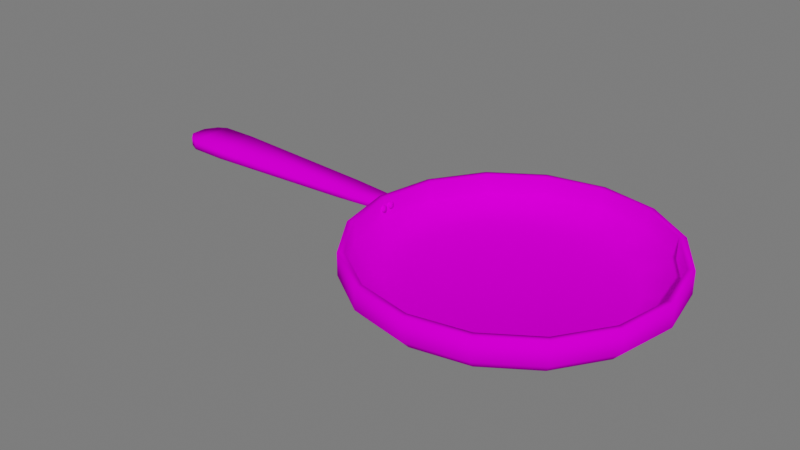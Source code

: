 # Source: Acao_fritar_panela_.blend  (saved by Blender 3.4.6; exported with 4.5.12 LTS)
import bpy
from mathutils import Matrix  # noqa: F401  (used for matrix-valued properties, if any)

bpy.ops.wm.read_factory_settings(use_empty=True)
scene = bpy.context.scene
scene.name = 'Scene'

# ---- collections
col_collection = bpy.data.collections.new('Collection'); scene.collection.children.link(col_collection)

# ---- images (referenced by path relative to the original .blend; pixels are not part of the script)
import os
ASSET_DIR = os.environ.get("B2B_ASSET_DIR", "")  # directory of the original .blend (textures are referenced by path, not embedded)
HERE = os.path.dirname(os.path.abspath(__file__))  # packed textures are extracted next to this script under _unpacked/

def load_image(name, relpath, width, height, colorspace="sRGB"):
    """Load a texture the original file referenced (path relative to the .blend, or extracted next to this script)."""
    p = next((c for c in (os.path.join(HERE, relpath), os.path.join(ASSET_DIR, relpath)) if relpath and os.path.exists(c)), "")
    if p:
        img = bpy.data.images.load(p, check_existing=True)
        img.name = name
    else:  # same state as the original file: an image datablock whose file is absent (Cycles renders it pink)
        img = bpy.data.images.new(name, width, height)
        img.source = "FILE"
        img.filepath = "//" + (relpath or name)
    img.colorspace_settings.name = colorspace
    return img
img_atlas_texturas_png = load_image('Atlas_texturas.png', 'Atlas_texturas.png', 1024, 1024, 'sRGB')

# ---- materials (node trees are filled in below, after node groups)
mat_atlas = bpy.data.materials.new('Atlas')
mat_atlas.use_transparent_shadow = False

# ---- material node trees
mat_atlas.use_nodes = True; mat_atlas.node_tree.nodes.clear()
_N = mat_atlas.node_tree.nodes; _L = mat_atlas.node_tree.links
n0 = _N.new('ShaderNodeOutputMaterial'); n0.name = 'Material Output'; n0.location = (300, 300)
n1 = _N.new('ShaderNodeBsdfPrincipled'); n1.name = 'Principled BSDF'; n1.location = (10, 300)
n1.distribution = 'GGX'
n1.subsurface_method = 'RANDOM_WALK_SKIN'
n1.inputs[3].default_value = 1.45
n1.inputs[13].default_value = 0.0
n1.inputs[27].default_value = (0.0, 0.0, 0.0, 1.0)
n1.inputs[28].default_value = 1.0
n2 = _N.new('ShaderNodeTexImage'); n2.name = 'Image Texture'; n2.location = (-449, 225)
n2.image = img_atlas_texturas_png
_L.new(n1.outputs[0], n0.inputs[0])
_L.new(n2.outputs[0], n1.inputs[0])
n0.is_active_output = True

# ---- world
world_world = bpy.data.worlds.new('World'); scene.world = world_world
world_world.use_nodes = True; world_world.node_tree.nodes.clear()
_N = world_world.node_tree.nodes; _L = world_world.node_tree.links
n0 = _N.new('ShaderNodeOutputWorld'); n0.name = 'World Output'; n0.location = (300, 300)
n1 = _N.new('ShaderNodeBackground'); n1.name = 'Background'; n1.location = (10, 300)
n1.inputs[0].default_value = (0.05088, 0.05088, 0.05088, 1.0)
n1.inputs[1].default_value = 3.4
_L.new(n1.outputs[0], n0.inputs[0])
n0.is_active_output = True
world_world.color = (0.05088, 0.05088, 0.05088)
world_world.use_sun_shadow = False
world_world.sun_shadow_jitter_overblur = 0.0

# ---- meshes
me_cylinder = bpy.data.meshes.new('Cylinder')
me_cylinder.from_pydata([(0.0, 1.0, 0.06508), (0.0, 1.0, 0.211), (0.3827, 0.9239, 0.06508), (0.3827, 0.9239, 0.211), (0.7071, 0.7071, 0.06508), (0.7071, 0.7071, 0.211), (0.9239, 0.3827, 0.06508), (0.9239, 0.3827, 0.211), (1.0, 0.0, 0.06508), (1.0, 0.0, 0.211), (0.9239, -0.3827, 0.06508), (0.9239, -0.3827, 0.211), (0.7071, -0.7071, 0.06508), (0.7071, -0.7071, 0.211), (0.3827, -0.9239, 0.06508), (0.3827, -0.9239, 0.211), (0.0, -1.0, 0.06508), (0.0, -1.0, 0.211), (-0.3827, -0.9239, 0.06508), (-0.3827, -0.9239, 0.211), (-0.7071, -0.7071, 0.06508), (-0.7071, -0.7071, 0.211), (-0.9239, -0.3827, 0.06508), (-0.9239, -0.3827, 0.211), (-1.0, 0.0, 0.06508), (-1.0, 0.0, 0.211), (-0.9239, 0.3827, 0.06508), (-0.9239, 0.3827, 0.211), (-0.7071, 0.7071, 0.06508), (-0.7071, 0.7071, 0.211), (-0.3827, 0.9239, 0.06508), (-0.3827, 0.9239, 0.211), (-1.259e-07, 0.9338, -0.003942), (0.3574, 0.8627, -0.003942), (0.6603, 0.6603, -0.003942), (0.8627, 0.3574, -0.003942), (0.9338, -6.313e-08, -0.003942), (0.8627, -0.3574, -0.003942), (0.6603, -0.6603, -0.003942), (0.3574, -0.8627, -0.003942), (-1.259e-07, -0.9338, -0.003942), (-0.3574, -0.8627, -0.003942), (-0.6603, -0.6603, -0.003942), (-0.8627, -0.3574, -0.003942), (-0.9338, -6.313e-08, -0.003942), (-0.8627, 0.3574, -0.003942), (-0.6603, 0.6603, -0.003942), (-0.3574, 0.8627, -0.003942), (-1.048e-07, 0.7767, -0.05172), (0.2972, 0.7175, -0.05172), (0.5492, 0.5492, -0.05172), (0.7175, 0.2972, -0.05172), (0.7767, -2.13e-07, -0.05172), (0.7175, -0.2972, -0.05172), (0.5492, -0.5492, -0.05172), (0.2972, -0.7175, -0.05172), (-1.048e-07, -0.7767, -0.05172), (-0.2972, -0.7175, -0.05172), (-0.5492, -0.5492, -0.05172), (-0.7175, -0.2972, -0.05172), (-0.7767, -2.13e-07, -0.05172), (-0.7175, 0.2972, -0.05172), (-0.5492, 0.5492, -0.05172), (-0.2972, 0.7175, -0.05172), (-6.764e-08, 0.5011, -0.08889), (0.1917, 0.4629, -0.08889), (0.3543, 0.3543, -0.08889), (0.4629, 0.1917, -0.08889), (0.5011, -4.758e-07, -0.08889), (0.4629, -0.1917, -0.08889), (0.3543, -0.3543, -0.08889), (0.1917, -0.4629, -0.08889), (-6.764e-08, -0.5011, -0.08889), (-0.1917, -0.4629, -0.08889), (-0.3543, -0.3543, -0.08889), (-0.4629, -0.1917, -0.08889), (-0.5011, -4.758e-07, -0.08889), (-0.4629, 0.1917, -0.08889), (-0.3543, 0.3543, -0.08889), (-0.1917, 0.4629, -0.08889), (0.3647, 0.8805, 0.211), (-8.953e-08, 0.9531, 0.211), (0.6739, 0.6739, 0.211), (0.8805, 0.3647, 0.211), (0.9531, -4.477e-08, 0.211), (0.8805, -0.3647, 0.211), (0.6739, -0.6739, 0.211), (0.3647, -0.8805, 0.211), (-8.953e-08, -0.9531, 0.211), (-0.3647, -0.8805, 0.211), (-0.6739, -0.6739, 0.211), (-0.8805, -0.3647, 0.211), (-0.9531, -4.477e-08, 0.211), (-0.8805, 0.3647, 0.211), (-0.6739, 0.6739, 0.211), (-0.3647, 0.8805, 0.211), (0.3647, 0.8805, 0.06817), (-9.03e-08, 0.9531, 0.06817), (0.6739, 0.6739, 0.06817), (0.8805, 0.3647, 0.06817), (0.9531, -4.477e-08, 0.06817), (0.8805, -0.3647, 0.06817), (0.6739, -0.6739, 0.06817), (0.3647, -0.8805, 0.06817), (-9.03e-08, -0.9531, 0.06817), (-0.3647, -0.8805, 0.06817), (-0.6739, -0.6739, 0.06817), (-0.8805, -0.3647, 0.06817), (-0.9531, -4.477e-08, 0.06817), (-0.8805, 0.3647, 0.06817), (-0.6739, 0.6739, 0.06817), (-0.3647, 0.8805, 0.06817), (0.2822, 0.6812, -0.005563), (3.62e-07, 0.7373, -0.005563), (0.5214, 0.5214, -0.005563), (0.6812, 0.2822, -0.005563), (0.7373, 1.813e-07, -0.005563), (0.6812, -0.2822, -0.005563), (0.5214, -0.5214, -0.005563), (0.2822, -0.6812, -0.005563), (3.62e-07, -0.7373, -0.005563), (-0.2822, -0.6812, -0.005563), (-0.5214, -0.5214, -0.005563), (-0.6812, -0.2822, -0.005563), (-0.7373, 1.813e-07, -0.005563), (-0.6812, 0.2822, -0.005563), (-0.5214, 0.5214, -0.005563), (-0.2822, 0.6812, -0.005563), (-1.262, -0.09664, 0.155), (-0.9669, -0.07484, 0.1309), (-1.262, 0.09664, 0.155), (-0.9669, 0.07484, 0.1309), (-2.294, -0.1486, 0.146), (-2.294, 0.1486, 0.146), (-2.541, -0.1486, 0.1478), (-2.541, 0.1486, 0.1478), (-2.674, -0.05233, 0.1599), (-2.674, 0.05233, 0.1599), (-2.607, -0.1188, 0.1511), (-2.607, 0.1188, 0.1511), (-1.262, 0.09664, 0.2055), (-1.262, -0.09664, 0.2055), (-0.9669, -0.07484, 0.2005), (-0.9669, 0.07484, 0.2005), (-2.294, 0.1486, 0.2144), (-2.294, -0.1486, 0.2144), (-2.541, 0.1486, 0.2127), (-2.541, -0.1486, 0.2127), (-2.674, 0.05233, 0.2005), (-2.674, -0.05233, 0.2005), (-2.607, -0.1188, 0.2094), (-2.607, 0.1188, 0.2094), (-1.029, -0.07946, 0.1589), (-1.029, 0.07946, 0.1589), (-1.029, -0.07946, 0.2016), (-1.029, 0.07946, 0.2016), (-1.011, -0.0781, 0.1302), (-1.011, -0.0781, 0.2013), (-1.011, 0.0781, 0.1302), (-1.011, 0.0781, 0.2013), (-0.9726, 0.05635, 0.1553), (-0.9311, 0.05635, 0.1553), (-0.9726, 0.05028, 0.1406), (-0.9311, 0.05028, 0.1406), (-0.9726, 0.0356, 0.1345), (-0.9311, 0.0356, 0.1345), (-0.9726, 0.02093, 0.1406), (-0.9311, 0.02093, 0.1406), (-0.9726, 0.01485, 0.1553), (-0.9311, 0.01485, 0.1553), (-0.9726, 0.02093, 0.17), (-0.9311, 0.02093, 0.17), (-0.9726, 0.0356, 0.176), (-0.9311, 0.0356, 0.176), (-0.9726, 0.05028, 0.17), (-0.9311, 0.05028, 0.17), (-0.9726, -0.0101, 0.1553), (-0.9311, -0.0101, 0.1553), (-0.9726, -0.01618, 0.1406), (-0.9311, -0.01618, 0.1406), (-0.9726, -0.03085, 0.1345), (-0.9311, -0.03085, 0.1345), (-0.9726, -0.04552, 0.1406), (-0.9311, -0.04552, 0.1406), (-0.9726, -0.0516, 0.1553), (-0.9311, -0.0516, 0.1553), (-0.9726, -0.04552, 0.17), (-0.9311, -0.04552, 0.17), (-0.9726, -0.03085, 0.176), (-0.9311, -0.03085, 0.176), (-0.9726, -0.01618, 0.17), (-0.9311, -0.01618, 0.17)], [], [(0, 1, 3, 2), (2, 3, 5, 4), (4, 5, 7, 6), (6, 7, 9, 8), (8, 9, 11, 10), (10, 11, 13, 12), (12, 13, 15, 14), (14, 15, 17, 16), (16, 17, 19, 18), (18, 19, 21, 20), (20, 21, 23, 22), (22, 23, 25, 24), (24, 25, 27, 26), (26, 27, 29, 28), (29, 27, 93, 94), (28, 29, 31, 30), (30, 31, 1, 0), (2, 4, 34, 33), (40, 41, 57, 56), (12, 14, 39, 38), (22, 24, 44, 43), (8, 10, 37, 36), (18, 20, 42, 41), (28, 30, 47, 46), (4, 6, 35, 34), (14, 16, 40, 39), (0, 2, 33, 32), (24, 26, 45, 44), (10, 12, 38, 37), (20, 22, 43, 42), (30, 0, 32, 47), (6, 8, 36, 35), (16, 18, 41, 40), (26, 28, 46, 45), (61, 62, 78, 77), (33, 34, 50, 49), (41, 42, 58, 57), (34, 35, 51, 50), (42, 43, 59, 58), (35, 36, 52, 51), (43, 44, 60, 59), (36, 37, 53, 52), (44, 45, 61, 60), (37, 38, 54, 53), (45, 46, 62, 61), (38, 39, 55, 54), (46, 47, 63, 62), (39, 40, 56, 55), (32, 33, 49, 48), (47, 32, 48, 63), (64, 65, 66, 67, 68, 69, 70, 71, 72, 73, 74, 75, 76, 77, 78, 79), (54, 55, 71, 70), (62, 63, 79, 78), (55, 56, 72, 71), (48, 49, 65, 64), (63, 48, 64, 79), (56, 57, 73, 72), (49, 50, 66, 65), (57, 58, 74, 73), (50, 51, 67, 66), (58, 59, 75, 74), (51, 52, 68, 67), (59, 60, 76, 75), (52, 53, 69, 68), (60, 61, 77, 76), (53, 54, 70, 69), (89, 88, 104, 105), (5, 3, 80, 82), (15, 13, 86, 87), (25, 23, 91, 92), (11, 9, 84, 85), (21, 19, 89, 90), (31, 29, 94, 95), (7, 5, 82, 83), (17, 15, 87, 88), (3, 1, 81, 80), (27, 25, 92, 93), (13, 11, 85, 86), (23, 21, 90, 91), (1, 31, 95, 81), (9, 7, 83, 84), (19, 17, 88, 89), (110, 109, 125, 126), (82, 80, 96, 98), (90, 89, 105, 106), (83, 82, 98, 99), (91, 90, 106, 107), (84, 83, 99, 100), (92, 91, 107, 108), (85, 84, 100, 101), (93, 92, 108, 109), (86, 85, 101, 102), (94, 93, 109, 110), (87, 86, 102, 103), (95, 94, 110, 111), (88, 87, 103, 104), (80, 81, 97, 96), (81, 95, 111, 97), (112, 113, 127, 126, 125, 124, 123, 122, 121, 120, 119, 118, 117, 116, 115, 114), (103, 102, 118, 119), (111, 110, 126, 127), (104, 103, 119, 120), (96, 97, 113, 112), (97, 111, 127, 113), (105, 104, 120, 121), (98, 96, 112, 114), (106, 105, 121, 122), (99, 98, 114, 115), (107, 106, 122, 123), (100, 99, 115, 116), (108, 107, 123, 124), (101, 100, 116, 117), (109, 108, 124, 125), (102, 101, 117, 118), (156, 158, 131, 129), (128, 132, 133, 130), (132, 134, 135, 133), (138, 136, 137, 139), (134, 138, 139, 135), (157, 142, 143, 159), (141, 140, 144, 145), (145, 144, 146, 147), (150, 151, 148, 149), (147, 146, 151, 150), (137, 136, 149, 148), (135, 139, 151, 146), (138, 134, 147, 150), (156, 129, 142, 157), (134, 132, 145, 147), (132, 128, 141, 145), (139, 137, 148, 151), (129, 131, 143, 142), (133, 135, 146, 144), (130, 133, 144, 140), (136, 138, 150, 149), (153, 130, 140, 155), (158, 153, 155, 159), (128, 152, 154, 141), (141, 154, 155, 140), (128, 130, 153, 152), (131, 158, 159, 143), (152, 156, 157, 154), (154, 157, 159, 155), (152, 153, 158, 156), (160, 161, 163, 162), (162, 163, 165, 164), (164, 165, 167, 166), (166, 167, 169, 168), (168, 169, 171, 170), (170, 171, 173, 172), (163, 161, 175, 173, 171, 169, 167, 165), (172, 173, 175, 174), (174, 175, 161, 160), (160, 162, 164, 166, 168, 170, 172, 174), (176, 177, 179, 178), (178, 179, 181, 180), (180, 181, 183, 182), (182, 183, 185, 184), (184, 185, 187, 186), (186, 187, 189, 188), (179, 177, 191, 189, 187, 185, 183, 181), (188, 189, 191, 190), (190, 191, 177, 176), (176, 178, 180, 182, 184, 186, 188, 190)])
me_cylinder.polygons.foreach_set('use_smooth', [True] * 164)
_uv = me_cylinder.uv_layers.new(name='UVMap')
_uv.uv.foreach_set('vector', [0.1816, 0.8282, 0.1816, 0.8282, 0.1897, 0.8266, 0.1897, 0.8266, 0.1897, 0.8266, 0.1897, 0.8266, 0.1965, 0.822, 0.1965, 0.822, 0.1965, 0.822, 0.1965, 0.822, 0.2011, 0.8152, 0.2011, 0.8152, 0.2011, 0.8152, 0.2011, 0.8152, 0.2027, 0.8072, 0.2027, 0.8072, 0.2027, 0.8072, 0.2027, 0.8072, 0.2011, 0.7991, 0.2011, 0.7991, 0.2011, 0.7991, 0.2011, 0.7991, 0.1965, 0.7923, 0.1965, 0.7923, 0.1965, 0.7923, 0.1965, 0.7923, 0.1897, 0.7877, 0.1897, 0.7877, 0.1897, 0.7877, 0.1897, 0.7877, 0.1816, 0.7861, 0.1816, 0.7861, 0.1816, 0.7861, 0.1816, 0.7861, 0.1736, 0.7877, 0.1736, 0.7877, 0.1736, 0.7877, 0.1736, 0.7877, 0.1667, 0.7923, 0.1667, 0.7923, 0.1667, 0.7923, 0.1667, 0.7923, 0.1622, 0.7991, 0.1622, 0.7991, 0.1622, 0.7991, 0.1622, 0.7991, 0.1606, 0.8072, 0.1606, 0.8072, 0.1606, 0.8072, 0.1606, 0.8072, 0.1622, 0.8152, 0.1622, 0.8152, 0.1622, 0.8152, 0.1622, 0.8152, 0.1667, 0.822, 0.1667, 0.822, 0.7245, 0.03904, 0.7245, 0.03904, 0.7245, 0.03904, 0.7245, 0.03904, 0.1667, 0.822, 0.1667, 0.822, 0.1736, 0.8266, 0.1736, 0.8266, 0.1736, 0.8266, 0.1736, 0.8266, 0.1816, 0.8282, 0.1816, 0.8282, 0.1897, 0.8266, 0.1965, 0.822, 0.1955, 0.821, 0.1891, 0.8253, 0.1816, 0.7875, 0.1741, 0.789, 0.1754, 0.7921, 0.1816, 0.7908, 0.1965, 0.7923, 0.1897, 0.7877, 0.1891, 0.789, 0.1955, 0.7933, 0.1622, 0.7991, 0.1606, 0.8072, 0.162, 0.8072, 0.1635, 0.7996, 0.2027, 0.8072, 0.2011, 0.7991, 0.1998, 0.7996, 0.2013, 0.8072, 0.1736, 0.7877, 0.1667, 0.7923, 0.1677, 0.7933, 0.1741, 0.789, 0.1667, 0.822, 0.1736, 0.8266, 0.1741, 0.8253, 0.1677, 0.821, 0.1965, 0.822, 0.2011, 0.8152, 0.1998, 0.8147, 0.1955, 0.821, 0.1897, 0.7877, 0.1816, 0.7861, 0.1816, 0.7875, 0.1891, 0.789, 0.1816, 0.8282, 0.1897, 0.8266, 0.1891, 0.8253, 0.1816, 0.8268, 0.1606, 0.8072, 0.1622, 0.8152, 0.1635, 0.8147, 0.162, 0.8072, 0.2011, 0.7991, 0.1965, 0.7923, 0.1955, 0.7933, 0.1998, 0.7996, 0.1667, 0.7923, 0.1622, 0.7991, 0.1635, 0.7996, 0.1677, 0.7933, 0.1736, 0.8266, 0.1816, 0.8282, 0.1816, 0.8268, 0.1741, 0.8253, 0.2011, 0.8152, 0.2027, 0.8072, 0.2013, 0.8072, 0.1998, 0.8147, 0.1816, 0.7861, 0.1736, 0.7877, 0.1741, 0.789, 0.1816, 0.7875, 0.1622, 0.8152, 0.1667, 0.822, 0.1677, 0.821, 0.1635, 0.8147, 0.1665, 0.8134, 0.1701, 0.8187, 0.1742, 0.8146, 0.1719, 0.8112, 0.1891, 0.8253, 0.1955, 0.821, 0.1932, 0.8187, 0.1879, 0.8222, 0.1741, 0.789, 0.1677, 0.7933, 0.1701, 0.7956, 0.1754, 0.7921, 0.1955, 0.821, 0.1998, 0.8147, 0.1967, 0.8134, 0.1932, 0.8187, 0.1677, 0.7933, 0.1635, 0.7996, 0.1665, 0.8009, 0.1701, 0.7956, 0.1998, 0.8147, 0.2013, 0.8072, 0.198, 0.8072, 0.1967, 0.8134, 0.1635, 0.7996, 0.162, 0.8072, 0.1653, 0.8072, 0.1665, 0.8009, 0.2013, 0.8072, 0.1998, 0.7996, 0.1967, 0.8009, 0.198, 0.8072, 0.162, 0.8072, 0.1635, 0.8147, 0.1665, 0.8134, 0.1653, 0.8072, 0.1998, 0.7996, 0.1955, 0.7933, 0.1932, 0.7956, 0.1967, 0.8009, 0.1635, 0.8147, 0.1677, 0.821, 0.1701, 0.8187, 0.1665, 0.8134, 0.1955, 0.7933, 0.1891, 0.789, 0.1879, 0.7921, 0.1932, 0.7956, 0.1677, 0.821, 0.1741, 0.8253, 0.1754, 0.8222, 0.1701, 0.8187, 0.1891, 0.789, 0.1816, 0.7875, 0.1816, 0.7908, 0.1879, 0.7921, 0.1816, 0.8268, 0.1891, 0.8253, 0.1879, 0.8222, 0.1816, 0.8235, 0.1741, 0.8253, 0.1816, 0.8268, 0.1816, 0.8235, 0.1754, 0.8222, 0.1816, 0.8177, 0.1857, 0.8169, 0.1891, 0.8146, 0.1914, 0.8112, 0.1922, 0.8072, 0.1914, 0.8031, 0.1891, 0.7997, 0.1857, 0.7974, 0.1816, 0.7966, 0.1776, 0.7974, 0.1742, 0.7997, 0.1719, 0.8031, 0.1711, 0.8072, 0.1719, 0.8112, 0.1742, 0.8146, 0.1776, 0.8169, 0.1932, 0.7956, 0.1879, 0.7921, 0.1857, 0.7974, 0.1891, 0.7997, 0.1701, 0.8187, 0.1754, 0.8222, 0.1776, 0.8169, 0.1742, 0.8146, 0.1879, 0.7921, 0.1816, 0.7908, 0.1816, 0.7966, 0.1857, 0.7974, 0.1816, 0.8235, 0.1879, 0.8222, 0.1857, 0.8169, 0.1816, 0.8177, 0.1754, 0.8222, 0.1816, 0.8235, 0.1816, 0.8177, 0.1776, 0.8169, 0.1816, 0.7908, 0.1754, 0.7921, 0.1776, 0.7974, 0.1816, 0.7966, 0.1879, 0.8222, 0.1932, 0.8187, 0.1891, 0.8146, 0.1857, 0.8169, 0.1754, 0.7921, 0.1701, 0.7956, 0.1742, 0.7997, 0.1776, 0.7974, 0.1932, 0.8187, 0.1967, 0.8134, 0.1914, 0.8112, 0.1891, 0.8146, 0.1701, 0.7956, 0.1665, 0.8009, 0.1719, 0.8031, 0.1742, 0.7997, 0.1967, 0.8134, 0.198, 0.8072, 0.1922, 0.8072, 0.1914, 0.8112, 0.1665, 0.8009, 0.1653, 0.8072, 0.1711, 0.8072, 0.1719, 0.8031, 0.198, 0.8072, 0.1967, 0.8009, 0.1914, 0.8031, 0.1922, 0.8072, 0.1653, 0.8072, 0.1665, 0.8134, 0.1719, 0.8112, 0.1711, 0.8072, 0.1967, 0.8009, 0.1932, 0.7956, 0.1891, 0.7997, 0.1914, 0.8031, 0.1739, 0.7886, 0.1816, 0.7871, 0.1816, 0.7871, 0.1739, 0.7886, 0.7245, 0.03904, 0.7245, 0.03904, 0.7245, 0.03904, 0.7245, 0.03904, 0.7245, 0.03904, 0.7245, 0.03904, 0.7245, 0.03904, 0.7245, 0.03904, 0.7245, 0.03904, 0.7245, 0.03904, 0.7245, 0.03904, 0.7245, 0.03904, 0.7245, 0.03904, 0.7245, 0.03904, 0.7245, 0.03904, 0.7245, 0.03904, 0.7245, 0.03904, 0.7245, 0.03904, 0.7245, 0.03904, 0.7245, 0.03904, 0.7245, 0.03904, 0.7245, 0.03904, 0.7245, 0.03904, 0.7245, 0.03904, 0.7245, 0.03904, 0.7245, 0.03904, 0.7245, 0.03904, 0.7245, 0.03904, 0.7245, 0.03904, 0.7245, 0.03904, 0.7245, 0.03904, 0.7245, 0.03904, 0.7245, 0.03904, 0.7245, 0.03904, 0.7245, 0.03904, 0.7245, 0.03904, 0.7245, 0.03904, 0.7245, 0.03904, 0.7245, 0.03904, 0.7245, 0.03904, 0.7245, 0.03904, 0.7245, 0.03904, 0.7245, 0.03904, 0.7245, 0.03904, 0.7245, 0.03904, 0.7245, 0.03904, 0.7245, 0.03904, 0.7245, 0.03904, 0.7245, 0.03904, 0.7245, 0.03904, 0.7245, 0.03904, 0.7245, 0.03904, 0.7245, 0.03904, 0.7245, 0.03904, 0.7245, 0.03904, 0.7245, 0.03904, 0.7245, 0.03904, 0.7245, 0.03904, 0.7245, 0.03904, 0.7245, 0.03904, 0.1674, 0.8213, 0.1631, 0.8148, 0.1673, 0.8131, 0.1707, 0.8181, 0.1958, 0.8213, 0.1893, 0.8257, 0.1893, 0.8257, 0.1958, 0.8213, 0.1674, 0.793, 0.1739, 0.7886, 0.1739, 0.7886, 0.1674, 0.793, 0.2001, 0.8148, 0.1958, 0.8213, 0.1958, 0.8213, 0.2001, 0.8148, 0.1631, 0.7995, 0.1674, 0.793, 0.1674, 0.793, 0.1631, 0.7995, 0.2017, 0.8072, 0.2001, 0.8148, 0.2001, 0.8148, 0.2017, 0.8072, 0.1616, 0.8072, 0.1631, 0.7995, 0.1631, 0.7995, 0.1616, 0.8072, 0.2001, 0.7995, 0.2017, 0.8072, 0.2017, 0.8072, 0.2001, 0.7995, 0.1631, 0.8148, 0.1616, 0.8072, 0.1616, 0.8072, 0.1631, 0.8148, 0.1958, 0.793, 0.2001, 0.7995, 0.2001, 0.7995, 0.1958, 0.793, 0.1674, 0.8213, 0.1631, 0.8148, 0.1631, 0.8148, 0.1674, 0.8213, 0.1893, 0.7886, 0.1958, 0.793, 0.1958, 0.793, 0.1893, 0.7886, 0.1739, 0.8257, 0.1674, 0.8213, 0.1674, 0.8213, 0.1739, 0.8257, 0.1816, 0.7871, 0.1893, 0.7886, 0.1893, 0.7886, 0.1816, 0.7871, 0.1893, 0.8257, 0.1816, 0.8272, 0.1816, 0.8272, 0.1893, 0.8257, 0.1816, 0.8272, 0.1739, 0.8257, 0.1739, 0.8257, 0.1816, 0.8272, 0.1876, 0.8215, 0.1816, 0.8227, 0.1757, 0.8215, 0.1707, 0.8181, 0.1673, 0.8131, 0.1661, 0.8072, 0.1673, 0.8012, 0.1707, 0.7962, 0.1757, 0.7928, 0.1816, 0.7916, 0.1876, 0.7928, 0.1926, 0.7962, 0.196, 0.8012, 0.1971, 0.8072, 0.196, 0.8131, 0.1926, 0.8181, 0.1893, 0.7886, 0.1958, 0.793, 0.1926, 0.7962, 0.1876, 0.7928, 0.1739, 0.8257, 0.1674, 0.8213, 0.1707, 0.8181, 0.1757, 0.8215, 0.1816, 0.7871, 0.1893, 0.7886, 0.1876, 0.7928, 0.1816, 0.7916, 0.1893, 0.8257, 0.1816, 0.8272, 0.1816, 0.8227, 0.1876, 0.8215, 0.1816, 0.8272, 0.1739, 0.8257, 0.1757, 0.8215, 0.1816, 0.8227, 0.1739, 0.7886, 0.1816, 0.7871, 0.1816, 0.7916, 0.1757, 0.7928, 0.1958, 0.8213, 0.1893, 0.8257, 0.1876, 0.8215, 0.1926, 0.8181, 0.1674, 0.793, 0.1739, 0.7886, 0.1757, 0.7928, 0.1707, 0.7962, 0.2001, 0.8148, 0.1958, 0.8213, 0.1926, 0.8181, 0.196, 0.8131, 0.1631, 0.7995, 0.1674, 0.793, 0.1707, 0.7962, 0.1673, 0.8012, 0.2017, 0.8072, 0.2001, 0.8148, 0.196, 0.8131, 0.1971, 0.8072, 0.1616, 0.8072, 0.1631, 0.7995, 0.1673, 0.8012, 0.1661, 0.8072, 0.2001, 0.7995, 0.2017, 0.8072, 0.1971, 0.8072, 0.196, 0.8012, 0.1631, 0.8148, 0.1616, 0.8072, 0.1661, 0.8072, 0.1673, 0.8131, 0.1958, 0.793, 0.2001, 0.7995, 0.196, 0.8012, 0.1926, 0.7962, 0.3698, 0.6218, 0.3825, 0.6218, 0.3822, 0.6202, 0.37, 0.6202, 0.3683, 0.6311, 0.364, 0.6696, 0.3882, 0.6696, 0.384, 0.6311, 0.364, 0.6696, 0.364, 0.6788, 0.3882, 0.6788, 0.3882, 0.6696, 0.3665, 0.6813, 0.3719, 0.6838, 0.3804, 0.6838, 0.3858, 0.6813, 0.364, 0.6788, 0.3665, 0.6813, 0.3858, 0.6813, 0.3882, 0.6788, 0.3698, 0.6218, 0.37, 0.6202, 0.3822, 0.6202, 0.3825, 0.6218, 0.3683, 0.6311, 0.384, 0.6311, 0.3882, 0.6696, 0.364, 0.6696, 0.364, 0.6696, 0.3882, 0.6696, 0.3882, 0.6788, 0.364, 0.6788, 0.3665, 0.6813, 0.3858, 0.6813, 0.3804, 0.6838, 0.3719, 0.6838, 0.364, 0.6788, 0.3882, 0.6788, 0.3858, 0.6813, 0.3665, 0.6813, 0.3782, 0.6769, 0.374, 0.6769, 0.3719, 0.6838, 0.3804, 0.6838, 0.3821, 0.673, 0.3809, 0.675, 0.3858, 0.6813, 0.3882, 0.6788, 0.3713, 0.675, 0.3701, 0.673, 0.364, 0.6788, 0.3665, 0.6813, 0.373, 0.6283, 0.3731, 0.627, 0.37, 0.6202, 0.3698, 0.6218, 0.3701, 0.673, 0.3701, 0.6658, 0.364, 0.6696, 0.364, 0.6788, 0.3701, 0.6658, 0.3722, 0.6356, 0.3683, 0.6311, 0.364, 0.6696, 0.3809, 0.675, 0.3782, 0.6769, 0.3804, 0.6838, 0.3858, 0.6813, 0.3731, 0.627, 0.3792, 0.627, 0.3822, 0.6202, 0.37, 0.6202, 0.3821, 0.6658, 0.3821, 0.673, 0.3882, 0.6788, 0.3882, 0.6696, 0.38, 0.6356, 0.3821, 0.6658, 0.3882, 0.6696, 0.384, 0.6311, 0.374, 0.6769, 0.3713, 0.675, 0.3665, 0.6813, 0.3719, 0.6838, 0.3793, 0.6288, 0.38, 0.6356, 0.384, 0.6311, 0.3826, 0.6225, 0.3793, 0.6283, 0.3793, 0.6288, 0.3826, 0.6225, 0.3825, 0.6218, 0.3722, 0.6356, 0.3729, 0.6288, 0.3697, 0.6225, 0.3683, 0.6311, 0.3683, 0.6311, 0.3697, 0.6225, 0.3826, 0.6225, 0.384, 0.6311, 0.3683, 0.6311, 0.384, 0.6311, 0.3826, 0.6225, 0.3697, 0.6225, 0.3792, 0.627, 0.3793, 0.6283, 0.3825, 0.6218, 0.3822, 0.6202, 0.3729, 0.6288, 0.373, 0.6283, 0.3698, 0.6218, 0.3697, 0.6225, 0.3697, 0.6225, 0.3698, 0.6218, 0.3825, 0.6218, 0.3826, 0.6225, 0.3697, 0.6225, 0.3826, 0.6225, 0.3825, 0.6218, 0.3698, 0.6218, 0.8652, 0.6002, 0.8652, 0.6002, 0.87, 0.5982, 0.87, 0.5982, 0.87, 0.5982, 0.87, 0.5982, 0.872, 0.5934, 0.872, 0.5934, 0.872, 0.5934, 0.872, 0.5934, 0.87, 0.5885, 0.87, 0.5885, 0.87, 0.5885, 0.87, 0.5885, 0.8652, 0.5865, 0.8652, 0.5865, 0.8652, 0.5865, 0.8652, 0.5865, 0.8603, 0.5885, 0.8603, 0.5885, 0.8603, 0.5885, 0.8603, 0.5885, 0.8583, 0.5934, 0.8583, 0.5934, 0.87, 0.5982, 0.8652, 0.6002, 0.8603, 0.5982, 0.8583, 0.5934, 0.8603, 0.5885, 0.8652, 0.5865, 0.87, 0.5885, 0.872, 0.5934, 0.8583, 0.5934, 0.8583, 0.5934, 0.8603, 0.5982, 0.8603, 0.5982, 0.8603, 0.5982, 0.8603, 0.5982, 0.8652, 0.6002, 0.8652, 0.6002, 0.8652, 0.6002, 0.87, 0.5982, 0.872, 0.5934, 0.87, 0.5885, 0.8652, 0.5865, 0.8603, 0.5885, 0.8583, 0.5934, 0.8603, 0.5982, 0.8652, 0.6002, 0.8652, 0.6002, 0.87, 0.5982, 0.87, 0.5982, 0.87, 0.5982, 0.87, 0.5982, 0.872, 0.5934, 0.872, 0.5934, 0.872, 0.5934, 0.872, 0.5934, 0.87, 0.5885, 0.87, 0.5885, 0.87, 0.5885, 0.87, 0.5885, 0.8652, 0.5865, 0.8652, 0.5865, 0.8652, 0.5865, 0.8652, 0.5865, 0.8603, 0.5885, 0.8603, 0.5885, 0.8603, 0.5885, 0.8603, 0.5885, 0.8583, 0.5934, 0.8583, 0.5934, 0.87, 0.5982, 0.8652, 0.6002, 0.8603, 0.5982, 0.8583, 0.5934, 0.8603, 0.5885, 0.8652, 0.5865, 0.87, 0.5885, 0.872, 0.5934, 0.8583, 0.5934, 0.8583, 0.5934, 0.8603, 0.5982, 0.8603, 0.5982, 0.8603, 0.5982, 0.8603, 0.5982, 0.8652, 0.6002, 0.8652, 0.6002, 0.8652, 0.6002, 0.87, 0.5982, 0.872, 0.5934, 0.87, 0.5885, 0.8652, 0.5865, 0.8603, 0.5885, 0.8583, 0.5934, 0.8603, 0.5982])
me_cylinder.materials.append(mat_atlas)
me_cylinder.update()

# ---- objects
ob_cylinder_024 = bpy.data.objects.new('Cylinder.024', me_cylinder)

# ---- transforms, parenting, visibility, modifiers, constraints
ob_cylinder_024.location = (0.6817, 0.1035, 0.09607)
ob_cylinder_024.scale = (1.082, 1.082, 1.082)

# ---- collection membership
col_collection.objects.link(ob_cylinder_024)

# ---- scene / render settings (as saved in the file)
scene.frame_start = 1; scene.frame_end = 34; scene.frame_set(21)
scene.render.engine = 'BLENDER_EEVEE_NEXT'
scene.cycles.sampling_pattern = 'TABULATED_SOBOL'
scene.cycles.use_light_tree = False
scene.view_settings.view_transform = 'Filmic'
bpy.context.view_layer.update()

# ---- added for rendering (the .blend has no active camera and no usable light): camera, sun
cam_auto = bpy.data.cameras.new('AutoCamera')
cam_auto.lens = 50.0
cam_auto.sensor_width = 36.0
cam_auto.clip_end = 1000.0
ob_auto_camera = bpy.data.objects.new('AutoCamera', cam_auto)
scene.collection.objects.link(ob_auto_camera)
ob_auto_camera.location = (3.97336, -4.93289, 3.52152)
ob_auto_camera.rotation_euler = (1.09748, -7.21219e-08, 0.694738)
scene.camera = ob_auto_camera
light_auto_sun = bpy.data.lights.new('AutoSun', 'SUN')
light_auto_sun.energy = 3.0
light_auto_sun.angle = 0.0523599
ob_auto_sun = bpy.data.objects.new('AutoSun', light_auto_sun)
scene.collection.objects.link(ob_auto_sun)
ob_auto_sun.rotation_euler = (0.872665, 0.174533, 0.523599)
bpy.context.view_layer.update()
